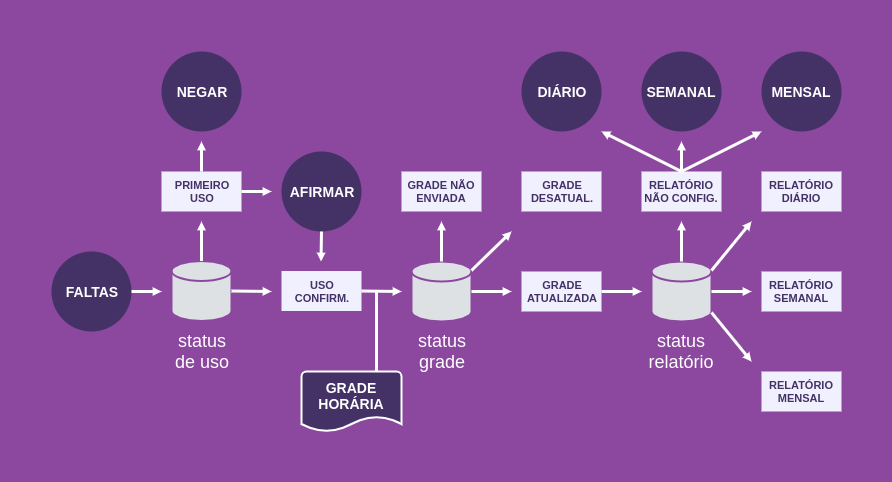

The diagram above was exported from draw.io. Its source (the exported page's mxGraphModel, read from the mxfile embedded in the PNG):
<mxGraphModel dx="2676" dy="1520" grid="0" gridSize="10" guides="1" tooltips="1" connect="1" arrows="1" fold="1" page="1" pageScale="1" pageWidth="2500" pageHeight="2500" background="#8C489F" math="0" shadow="0">
  <root>
    <mxCell id="0" />
    <mxCell id="1" parent="0" />
    <mxCell id="U4AczqlK-sMVralLH9xP-10" value="&lt;b style=&quot;font-size: 14px;&quot;&gt;&lt;font style=&quot;font-size: 14px;&quot;&gt;FALTAS&lt;/font&gt;&lt;/b&gt;" style="strokeWidth=2;html=1;shape=mxgraph.flowchart.start_2;whiteSpace=wrap;fillColor=#443266;fontSize=14;fontColor=#FFFFFF;strokeColor=none;" vertex="1" parent="1">
      <mxGeometry x="90" y="960" width="80" height="80" as="geometry" />
    </mxCell>
    <mxCell id="U4AczqlK-sMVralLH9xP-12" value="" style="strokeWidth=2;html=1;shape=mxgraph.flowchart.database;whiteSpace=wrap;fillColor=#DDE1E4;fontSize=11;fontColor=#FFFFFF;strokeColor=#8C489F;" vertex="1" parent="1">
      <mxGeometry x="210" y="969.5" width="60" height="60" as="geometry" />
    </mxCell>
    <mxCell id="U4AczqlK-sMVralLH9xP-19" value="&lt;b&gt;PRIMEIRO&lt;br&gt;USO&lt;/b&gt;" style="rounded=0;whiteSpace=wrap;html=1;strokeColor=none;strokeWidth=2;fillColor=#F1F0FF;fontSize=11;fontColor=#443266;" vertex="1" parent="1">
      <mxGeometry x="200" y="880" width="80" height="40" as="geometry" />
    </mxCell>
    <mxCell id="U4AczqlK-sMVralLH9xP-20" value="&lt;b&gt;USO&lt;br&gt;CONFIRM.&lt;/b&gt;" style="rounded=0;whiteSpace=wrap;html=1;strokeColor=none;strokeWidth=2;fillColor=#F1F0FF;fontSize=11;fontColor=#443266;" vertex="1" parent="1">
      <mxGeometry x="320" y="979.5" width="80" height="40" as="geometry" />
    </mxCell>
    <mxCell id="U4AczqlK-sMVralLH9xP-24" value="&lt;b style=&quot;font-size: 14px;&quot;&gt;&lt;font style=&quot;font-size: 14px;&quot;&gt;AFIRMAR&lt;/font&gt;&lt;/b&gt;" style="strokeWidth=2;html=1;shape=mxgraph.flowchart.start_2;whiteSpace=wrap;fillColor=#443266;fontSize=14;fontColor=#FFFFFF;strokeColor=none;" vertex="1" parent="1">
      <mxGeometry x="320" y="860" width="80" height="80" as="geometry" />
    </mxCell>
    <mxCell id="U4AczqlK-sMVralLH9xP-25" value="&lt;b style=&quot;font-size: 14px;&quot;&gt;&lt;font style=&quot;font-size: 14px;&quot;&gt;NEGAR&lt;/font&gt;&lt;/b&gt;" style="strokeWidth=2;html=1;shape=mxgraph.flowchart.start_2;whiteSpace=wrap;fillColor=#443266;fontSize=14;fontColor=#FFFFFF;strokeColor=none;" vertex="1" parent="1">
      <mxGeometry x="200" y="760" width="80" height="80" as="geometry" />
    </mxCell>
    <mxCell id="U4AczqlK-sMVralLH9xP-26" value="" style="endArrow=none;html=1;fontSize=11;fontColor=#443266;strokeWidth=3;strokeColor=#FFFFFF;endFill=0;startArrow=block;startFill=1;endSize=2;startSize=1;entryX=1;entryY=0.5;entryDx=0;entryDy=0;entryPerimeter=0;" edge="1" parent="1" target="U4AczqlK-sMVralLH9xP-10">
      <mxGeometry width="50" height="50" relative="1" as="geometry">
        <mxPoint x="200" y="1000" as="sourcePoint" />
        <mxPoint x="180" y="1000" as="targetPoint" />
      </mxGeometry>
    </mxCell>
    <mxCell id="U4AczqlK-sMVralLH9xP-27" value="" style="endArrow=none;html=1;fontSize=11;fontColor=#443266;strokeWidth=3;strokeColor=#FFFFFF;startArrow=block;startFill=1;startSize=1;entryX=1;entryY=0.5;entryDx=0;entryDy=0;entryPerimeter=0;" edge="1" parent="1" target="U4AczqlK-sMVralLH9xP-12">
      <mxGeometry width="50" height="50" relative="1" as="geometry">
        <mxPoint x="310" y="1000" as="sourcePoint" />
        <mxPoint x="280" y="1000" as="targetPoint" />
      </mxGeometry>
    </mxCell>
    <mxCell id="U4AczqlK-sMVralLH9xP-28" value="" style="endArrow=block;html=1;strokeColor=#FFFFFF;strokeWidth=3;fontSize=11;fontColor=#443266;endFill=1;startSize=5;endSize=1;exitX=0.5;exitY=0;exitDx=0;exitDy=0;exitPerimeter=0;" edge="1" parent="1" source="U4AczqlK-sMVralLH9xP-12">
      <mxGeometry width="50" height="50" relative="1" as="geometry">
        <mxPoint x="240" y="960" as="sourcePoint" />
        <mxPoint x="240" y="930" as="targetPoint" />
      </mxGeometry>
    </mxCell>
    <mxCell id="U4AczqlK-sMVralLH9xP-29" value="" style="endArrow=block;html=1;strokeColor=#FFFFFF;strokeWidth=3;fontSize=11;fontColor=#443266;endFill=1;endSize=1;exitX=0.5;exitY=0;exitDx=0;exitDy=0;" edge="1" parent="1" source="U4AczqlK-sMVralLH9xP-19">
      <mxGeometry width="50" height="50" relative="1" as="geometry">
        <mxPoint x="240" y="870" as="sourcePoint" />
        <mxPoint x="240" y="850" as="targetPoint" />
      </mxGeometry>
    </mxCell>
    <mxCell id="U4AczqlK-sMVralLH9xP-30" value="" style="endArrow=none;html=1;strokeColor=#FFFFFF;strokeWidth=3;fontSize=11;fontColor=#443266;endFill=0;startArrow=block;startFill=1;endSize=5;startSize=1;entryX=0.5;entryY=1;entryDx=0;entryDy=0;entryPerimeter=0;" edge="1" parent="1" target="U4AczqlK-sMVralLH9xP-24">
      <mxGeometry width="50" height="50" relative="1" as="geometry">
        <mxPoint x="359.5" y="970" as="sourcePoint" />
        <mxPoint x="359.5" y="950" as="targetPoint" />
      </mxGeometry>
    </mxCell>
    <mxCell id="U4AczqlK-sMVralLH9xP-31" value="" style="endArrow=none;html=1;fontSize=11;fontColor=#443266;strokeWidth=3;strokeColor=#FFFFFF;startSize=1;startArrow=block;startFill=1;entryX=1;entryY=0.5;entryDx=0;entryDy=0;" edge="1" parent="1" target="U4AczqlK-sMVralLH9xP-19">
      <mxGeometry width="50" height="50" relative="1" as="geometry">
        <mxPoint x="310" y="900" as="sourcePoint" />
        <mxPoint x="290" y="900" as="targetPoint" />
      </mxGeometry>
    </mxCell>
    <mxCell id="U4AczqlK-sMVralLH9xP-34" value="" style="endArrow=none;html=1;fontSize=11;fontColor=#443266;strokeWidth=3;strokeColor=#FFFFFF;startArrow=block;startFill=1;startSize=1;entryX=1;entryY=0.5;entryDx=0;entryDy=0;" edge="1" parent="1" target="U4AczqlK-sMVralLH9xP-20">
      <mxGeometry width="50" height="50" relative="1" as="geometry">
        <mxPoint x="440" y="1000" as="sourcePoint" />
        <mxPoint x="410" y="980" as="targetPoint" />
      </mxGeometry>
    </mxCell>
    <mxCell id="U4AczqlK-sMVralLH9xP-36" value="&lt;span style=&quot;font-size: 18px&quot;&gt;status&lt;br&gt;grade&lt;br&gt;&lt;/span&gt;" style="text;html=1;strokeColor=none;fillColor=none;align=center;verticalAlign=middle;whiteSpace=wrap;rounded=0;fontSize=11;fontColor=#FFFFFF;" vertex="1" parent="1">
      <mxGeometry x="450" y="1040" width="60" height="40" as="geometry" />
    </mxCell>
    <mxCell id="U4AczqlK-sMVralLH9xP-37" value="" style="strokeWidth=2;html=1;shape=mxgraph.flowchart.database;whiteSpace=wrap;fillColor=#DDE1E4;fontSize=11;fontColor=#FFFFFF;strokeColor=#8C489F;" vertex="1" parent="1">
      <mxGeometry x="450" y="970" width="60" height="60" as="geometry" />
    </mxCell>
    <mxCell id="U4AczqlK-sMVralLH9xP-39" value="&lt;span style=&quot;font-size: 18px&quot;&gt;status&lt;br&gt;de uso&lt;br&gt;&lt;/span&gt;" style="text;html=1;strokeColor=none;fillColor=none;align=center;verticalAlign=middle;whiteSpace=wrap;rounded=0;fontSize=11;fontColor=#FFFFFF;" vertex="1" parent="1">
      <mxGeometry x="210" y="1040" width="60" height="40" as="geometry" />
    </mxCell>
    <mxCell id="U4AczqlK-sMVralLH9xP-40" value="&lt;b&gt;GRADE&lt;br&gt;ATUALIZADA&lt;/b&gt;" style="rounded=0;whiteSpace=wrap;html=1;strokeColor=none;strokeWidth=5;fillColor=#F1F0FF;fontSize=11;fontColor=#443266;" vertex="1" parent="1">
      <mxGeometry x="560" y="980" width="80" height="40" as="geometry" />
    </mxCell>
    <mxCell id="U4AczqlK-sMVralLH9xP-41" value="&lt;b&gt;GRADE&lt;br&gt;DESATUAL.&lt;/b&gt;" style="rounded=0;whiteSpace=wrap;html=1;strokeColor=none;strokeWidth=2;fillColor=#F1F0FF;fontSize=11;fontColor=#443266;" vertex="1" parent="1">
      <mxGeometry x="560" y="880" width="80" height="40" as="geometry" />
    </mxCell>
    <mxCell id="U4AczqlK-sMVralLH9xP-42" value="&lt;b&gt;GRADE NÃO&lt;br&gt;ENVIADA&lt;/b&gt;" style="rounded=0;whiteSpace=wrap;html=1;strokeColor=none;strokeWidth=2;fillColor=#F1F0FF;fontSize=11;fontColor=#443266;" vertex="1" parent="1">
      <mxGeometry x="440" y="880" width="80" height="40" as="geometry" />
    </mxCell>
    <mxCell id="U4AczqlK-sMVralLH9xP-44" value="" style="endArrow=block;html=1;strokeColor=#FFFFFF;strokeWidth=3;fontSize=11;fontColor=#443266;endFill=1;startSize=5;endSize=1;exitX=0.5;exitY=0;exitDx=0;exitDy=0;exitPerimeter=0;" edge="1" parent="1" source="U4AczqlK-sMVralLH9xP-37">
      <mxGeometry width="50" height="50" relative="1" as="geometry">
        <mxPoint x="250" y="979.5" as="sourcePoint" />
        <mxPoint x="480" y="930" as="targetPoint" />
      </mxGeometry>
    </mxCell>
    <mxCell id="U4AczqlK-sMVralLH9xP-45" value="" style="endArrow=none;html=1;fontSize=11;fontColor=#443266;strokeWidth=3;strokeColor=#FFFFFF;startArrow=block;startFill=1;startSize=1;entryX=1;entryY=0.5;entryDx=0;entryDy=0;entryPerimeter=0;" edge="1" parent="1" target="U4AczqlK-sMVralLH9xP-37">
      <mxGeometry width="50" height="50" relative="1" as="geometry">
        <mxPoint x="550" y="1000" as="sourcePoint" />
        <mxPoint x="410" y="1009.5" as="targetPoint" />
      </mxGeometry>
    </mxCell>
    <mxCell id="U4AczqlK-sMVralLH9xP-46" value="" style="endArrow=none;html=1;fontSize=11;fontColor=#443266;strokeWidth=3;strokeColor=#FFFFFF;startArrow=block;startFill=1;startSize=1;entryX=1;entryY=0.15;entryDx=0;entryDy=0;entryPerimeter=0;" edge="1" parent="1" target="U4AczqlK-sMVralLH9xP-37">
      <mxGeometry width="50" height="50" relative="1" as="geometry">
        <mxPoint x="550" y="940" as="sourcePoint" />
        <mxPoint x="520" y="1010" as="targetPoint" />
      </mxGeometry>
    </mxCell>
    <mxCell id="U4AczqlK-sMVralLH9xP-50" value="" style="endArrow=none;html=1;fontSize=11;fontColor=#443266;strokeWidth=3;strokeColor=#FFFFFF;startArrow=block;startFill=1;startSize=1;entryX=1;entryY=0.5;entryDx=0;entryDy=0;" edge="1" parent="1" target="U4AczqlK-sMVralLH9xP-40">
      <mxGeometry width="50" height="50" relative="1" as="geometry">
        <mxPoint x="680" y="1000" as="sourcePoint" />
        <mxPoint x="520" y="1010" as="targetPoint" />
      </mxGeometry>
    </mxCell>
    <mxCell id="U4AczqlK-sMVralLH9xP-51" value="&lt;span style=&quot;font-size: 18px&quot;&gt;status&lt;br&gt;relatório&lt;br&gt;&lt;/span&gt;" style="text;html=1;strokeColor=none;fillColor=none;align=center;verticalAlign=middle;whiteSpace=wrap;rounded=0;fontSize=11;fontColor=#FFFFFF;" vertex="1" parent="1">
      <mxGeometry x="690" y="1040" width="60" height="40" as="geometry" />
    </mxCell>
    <mxCell id="U4AczqlK-sMVralLH9xP-52" value="" style="strokeWidth=2;html=1;shape=mxgraph.flowchart.database;whiteSpace=wrap;fillColor=#DDE1E4;fontSize=11;fontColor=#FFFFFF;strokeColor=#8C489F;" vertex="1" parent="1">
      <mxGeometry x="690" y="970" width="60" height="60" as="geometry" />
    </mxCell>
    <mxCell id="U4AczqlK-sMVralLH9xP-53" value="&lt;b&gt;RELATÓRIO&lt;br&gt;MENSAL&lt;/b&gt;" style="rounded=0;whiteSpace=wrap;html=1;strokeColor=none;strokeWidth=2;fillColor=#F1F0FF;fontSize=11;fontColor=#443266;" vertex="1" parent="1">
      <mxGeometry x="800" y="1080" width="80" height="40" as="geometry" />
    </mxCell>
    <mxCell id="U4AczqlK-sMVralLH9xP-54" value="&lt;b&gt;RELATÓRIO&lt;br&gt;DIÁRIO&lt;br&gt;&lt;/b&gt;" style="rounded=0;whiteSpace=wrap;html=1;strokeColor=none;strokeWidth=2;fillColor=#F1F0FF;fontSize=11;fontColor=#443266;" vertex="1" parent="1">
      <mxGeometry x="800" y="880" width="80" height="40" as="geometry" />
    </mxCell>
    <mxCell id="U4AczqlK-sMVralLH9xP-55" value="&lt;b&gt;RELATÓRIO&lt;br&gt;NÃO CONFIG.&lt;/b&gt;" style="rounded=0;whiteSpace=wrap;html=1;strokeColor=none;strokeWidth=2;fillColor=#F1F0FF;fontSize=11;fontColor=#443266;" vertex="1" parent="1">
      <mxGeometry x="680" y="880" width="80" height="40" as="geometry" />
    </mxCell>
    <mxCell id="U4AczqlK-sMVralLH9xP-56" value="" style="endArrow=block;html=1;strokeColor=#FFFFFF;strokeWidth=3;fontSize=11;fontColor=#443266;endFill=1;startSize=5;endSize=1;exitX=0.5;exitY=0;exitDx=0;exitDy=0;exitPerimeter=0;" edge="1" source="U4AczqlK-sMVralLH9xP-52" parent="1">
      <mxGeometry width="50" height="50" relative="1" as="geometry">
        <mxPoint x="490" y="979.5" as="sourcePoint" />
        <mxPoint x="720" y="930" as="targetPoint" />
      </mxGeometry>
    </mxCell>
    <mxCell id="U4AczqlK-sMVralLH9xP-57" value="" style="endArrow=none;html=1;fontSize=11;fontColor=#443266;strokeWidth=3;strokeColor=#FFFFFF;startArrow=block;startFill=1;startSize=1;entryX=1;entryY=0.5;entryDx=0;entryDy=0;entryPerimeter=0;" edge="1" target="U4AczqlK-sMVralLH9xP-52" parent="1">
      <mxGeometry width="50" height="50" relative="1" as="geometry">
        <mxPoint x="790" y="1000" as="sourcePoint" />
        <mxPoint x="650" y="1009.5" as="targetPoint" />
      </mxGeometry>
    </mxCell>
    <mxCell id="U4AczqlK-sMVralLH9xP-58" value="" style="endArrow=none;html=1;fontSize=11;fontColor=#443266;strokeWidth=3;strokeColor=#FFFFFF;startArrow=block;startFill=1;startSize=1;entryX=1;entryY=0.15;entryDx=0;entryDy=0;entryPerimeter=0;" edge="1" target="U4AczqlK-sMVralLH9xP-52" parent="1">
      <mxGeometry width="50" height="50" relative="1" as="geometry">
        <mxPoint x="790" y="930" as="sourcePoint" />
        <mxPoint x="760" y="1010" as="targetPoint" />
      </mxGeometry>
    </mxCell>
    <mxCell id="U4AczqlK-sMVralLH9xP-60" value="" style="endArrow=none;html=1;fontSize=11;fontColor=#443266;strokeWidth=3;strokeColor=#FFFFFF;startArrow=block;startFill=1;startSize=1;entryX=1;entryY=0.85;entryDx=0;entryDy=0;entryPerimeter=0;" edge="1" parent="1" target="U4AczqlK-sMVralLH9xP-52">
      <mxGeometry width="50" height="50" relative="1" as="geometry">
        <mxPoint x="790" y="1070" as="sourcePoint" />
        <mxPoint x="760" y="989.0000000000002" as="targetPoint" />
      </mxGeometry>
    </mxCell>
    <mxCell id="U4AczqlK-sMVralLH9xP-61" value="&lt;b&gt;RELATÓRIO&lt;br&gt;SEMANAL&lt;br&gt;&lt;/b&gt;" style="rounded=0;whiteSpace=wrap;html=1;strokeColor=none;strokeWidth=2;fillColor=#F1F0FF;fontSize=11;fontColor=#443266;" vertex="1" parent="1">
      <mxGeometry x="800" y="980" width="80" height="40" as="geometry" />
    </mxCell>
    <mxCell id="U4AczqlK-sMVralLH9xP-62" value="&lt;b style=&quot;font-size: 14px;&quot;&gt;&lt;font style=&quot;font-size: 14px;&quot;&gt;SEMANAL&lt;/font&gt;&lt;/b&gt;" style="strokeWidth=2;html=1;shape=mxgraph.flowchart.start_2;whiteSpace=wrap;fillColor=#443266;fontSize=14;fontColor=#FFFFFF;strokeColor=none;" vertex="1" parent="1">
      <mxGeometry x="680" y="760" width="80" height="80" as="geometry" />
    </mxCell>
    <mxCell id="U4AczqlK-sMVralLH9xP-63" value="&lt;b style=&quot;font-size: 14px;&quot;&gt;&lt;font style=&quot;font-size: 14px;&quot;&gt;DIÁRIO&lt;/font&gt;&lt;/b&gt;" style="strokeWidth=2;html=1;shape=mxgraph.flowchart.start_2;whiteSpace=wrap;fillColor=#443266;fontSize=14;fontColor=#FFFFFF;strokeColor=none;" vertex="1" parent="1">
      <mxGeometry x="560" y="760" width="80" height="80" as="geometry" />
    </mxCell>
    <mxCell id="U4AczqlK-sMVralLH9xP-64" value="&lt;b style=&quot;font-size: 14px;&quot;&gt;&lt;font style=&quot;font-size: 14px;&quot;&gt;MENSAL&lt;/font&gt;&lt;/b&gt;" style="strokeWidth=2;html=1;shape=mxgraph.flowchart.start_2;whiteSpace=wrap;fillColor=#443266;fontSize=14;fontColor=#FFFFFF;strokeColor=none;" vertex="1" parent="1">
      <mxGeometry x="800" y="760" width="80" height="80" as="geometry" />
    </mxCell>
    <mxCell id="U4AczqlK-sMVralLH9xP-65" value="" style="endArrow=block;html=1;strokeColor=#FFFFFF;strokeWidth=3;fontSize=11;fontColor=#443266;endFill=1;startSize=5;endSize=1;exitX=0.5;exitY=0;exitDx=0;exitDy=0;" edge="1" parent="1" source="U4AczqlK-sMVralLH9xP-55">
      <mxGeometry width="50" height="50" relative="1" as="geometry">
        <mxPoint x="730" y="980" as="sourcePoint" />
        <mxPoint x="640" y="840" as="targetPoint" />
      </mxGeometry>
    </mxCell>
    <mxCell id="U4AczqlK-sMVralLH9xP-66" value="" style="endArrow=block;html=1;strokeColor=#FFFFFF;strokeWidth=3;fontSize=11;fontColor=#443266;endFill=1;startSize=5;endSize=1;exitX=0.5;exitY=0;exitDx=0;exitDy=0;" edge="1" parent="1" source="U4AczqlK-sMVralLH9xP-55">
      <mxGeometry width="50" height="50" relative="1" as="geometry">
        <mxPoint x="730" y="890" as="sourcePoint" />
        <mxPoint x="800" y="840" as="targetPoint" />
      </mxGeometry>
    </mxCell>
    <mxCell id="U4AczqlK-sMVralLH9xP-67" value="" style="endArrow=block;html=1;strokeColor=#FFFFFF;strokeWidth=3;fontSize=11;fontColor=#443266;endFill=1;startSize=5;endSize=1;exitX=0.5;exitY=0;exitDx=0;exitDy=0;" edge="1" parent="1" source="U4AczqlK-sMVralLH9xP-55">
      <mxGeometry width="50" height="50" relative="1" as="geometry">
        <mxPoint x="730" y="980" as="sourcePoint" />
        <mxPoint x="720" y="850" as="targetPoint" />
      </mxGeometry>
    </mxCell>
    <mxCell id="U4AczqlK-sMVralLH9xP-68" value="&lt;b&gt;GRADE&lt;br&gt;HORÁRIA&lt;br&gt;&lt;/b&gt;" style="strokeWidth=2;html=1;shape=mxgraph.flowchart.document2;whiteSpace=wrap;size=0.25;fillColor=#443266;fontSize=14;fontColor=#FFFFFF;strokeColor=#FFFFFF;verticalAlign=top;" vertex="1" parent="1">
      <mxGeometry x="340" y="1080" width="100" height="60" as="geometry" />
    </mxCell>
    <mxCell id="U4AczqlK-sMVralLH9xP-70" value="" style="endArrow=none;html=1;strokeColor=#FFFFFF;strokeWidth=3;fontSize=11;fontColor=#443266;endFill=0;startSize=5;endSize=1;exitX=0.75;exitY=0;exitDx=0;exitDy=0;exitPerimeter=0;" edge="1" parent="1" source="U4AczqlK-sMVralLH9xP-68">
      <mxGeometry width="50" height="50" relative="1" as="geometry">
        <mxPoint x="490" y="980" as="sourcePoint" />
        <mxPoint x="415" y="1000" as="targetPoint" />
      </mxGeometry>
    </mxCell>
  </root>
</mxGraphModel>